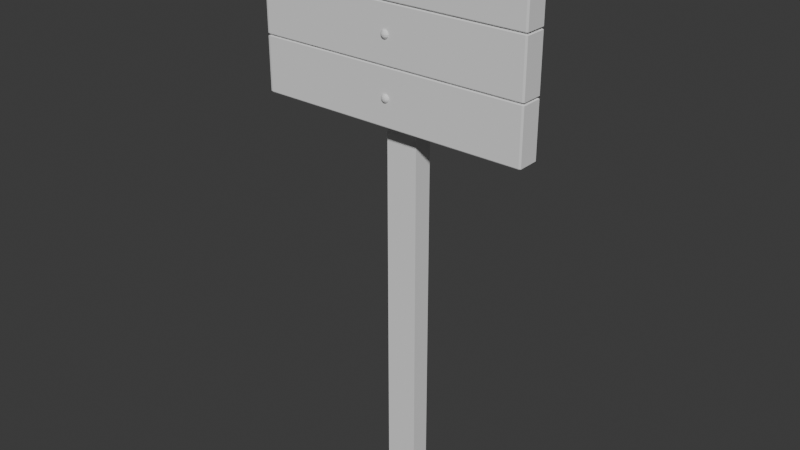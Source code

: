# Source: Sign.blend  (saved by Blender 4.1.24; exported with 4.5.12 LTS)
import bpy
from mathutils import Matrix  # noqa: F401  (used for matrix-valued properties, if any)

bpy.ops.wm.read_factory_settings(use_empty=True)
scene = bpy.context.scene
scene.name = 'Scene'

# ---- collections
col_collection = bpy.data.collections.new('Collection'); scene.collection.children.link(col_collection)

# ---- world
world_world = bpy.data.worlds.new('World'); scene.world = world_world
world_world.use_nodes = True; world_world.node_tree.nodes.clear()
_N = world_world.node_tree.nodes; _L = world_world.node_tree.links
n0 = _N.new('ShaderNodeOutputWorld'); n0.name = 'World Output'; n0.location = (300, 300)
n1 = _N.new('ShaderNodeBackground'); n1.name = 'Background'; n1.location = (10, 300)
n1.inputs[0].default_value = (0.05088, 0.05088, 0.05088, 1.0)
_L.new(n1.outputs[0], n0.inputs[0])
n0.is_active_output = True
world_world.color = (0.05088, 0.05088, 0.05088)
world_world.use_sun_shadow = False
world_world.sun_shadow_jitter_overblur = 0.0

# ---- meshes
me_cube_001 = bpy.data.meshes.new('Cube.001')
me_cube_001.from_pydata([(-1.0, -0.03166, 0.04444), (-1.0, -0.03166, 34.04), (-1.0, 1.968, 0.04444), (-1.0, 1.968, 34.04), (1.0, -0.03166, 0.04444), (1.0, -0.03166, 34.04), (1.0, 1.968, 0.04444), (1.0, 1.968, 34.04)], [], [(0, 1, 3, 2), (2, 3, 7, 6), (6, 7, 5, 4), (4, 5, 1, 0), (2, 6, 4, 0), (7, 3, 1, 5)])
_uv = me_cube_001.uv_layers.new(name='UVMap')
_uv.uv.foreach_set('vector', [0.375, 0.0, 0.625, 0.0, 0.625, 0.25, 0.375, 0.25, 0.375, 0.25, 0.625, 0.25, 0.625, 0.5, 0.375, 0.5, 0.375, 0.5, 0.625, 0.5, 0.625, 0.75, 0.375, 0.75, 0.375, 0.75, 0.625, 0.75, 0.625, 1.0, 0.375, 1.0, 0.125, 0.5, 0.375, 0.5, 0.375, 0.75, 0.125, 0.75, 0.625, 0.5, 0.875, 0.5, 0.875, 0.75, 0.625, 0.75])
me_cube_001.update()
me_cube_004 = bpy.data.meshes.new('Cube.004')
me_cube_004.from_pydata([(-3.277, -2.209, 23.24), (-3.277, -2.259, 23.29), (-3.327, -2.209, 23.29), (-3.277, -2.259, 26.53), (-3.277, -2.209, 26.58), (-3.327, -2.209, 26.53), (-3.277, -0.08721, 23.24), (-3.327, -0.08721, 23.29), (-3.277, -0.03721, 23.29), (-3.277, -0.08721, 26.58), (-3.277, -0.03721, 26.53), (-3.327, -0.08721, 26.53), (3.29, -2.209, 23.24), (3.34, -2.209, 23.29), (3.29, -2.259, 23.29), (3.29, -2.209, 26.58), (3.29, -2.259, 26.53), (3.34, -2.209, 26.53), (3.29, -0.08721, 23.24), (3.29, -0.03721, 23.29), (3.34, -0.08721, 23.29), (3.29, -0.08721, 26.58), (3.34, -0.08721, 26.53), (3.29, -0.03721, 26.53), (-3.277, -2.209, 30.04), (-3.277, -2.259, 30.09), (-3.327, -2.209, 30.09), (-3.277, -2.259, 33.33), (-3.277, -2.209, 33.38), (-3.327, -2.209, 33.33), (-3.277, -0.08721, 30.04), (-3.327, -0.08721, 30.09), (-3.277, -0.03721, 30.09), (-3.277, -0.08721, 33.38), (-3.277, -0.03721, 33.33), (-3.327, -0.08721, 33.33), (3.29, -2.209, 30.04), (3.34, -2.209, 30.09), (3.29, -2.259, 30.09), (3.29, -2.209, 33.38), (3.29, -2.259, 33.33), (3.34, -2.209, 33.33), (3.29, -0.08721, 30.04), (3.29, -0.03721, 30.09), (3.34, -0.08721, 30.09), (3.29, -0.08721, 33.38), (3.34, -0.08721, 33.33), (3.29, -0.03721, 33.33), (-3.277, -2.209, 26.64), (-3.277, -2.259, 26.69), (-3.327, -2.209, 26.69), (-3.277, -2.259, 29.93), (-3.277, -2.209, 29.98), (-3.327, -2.209, 29.93), (-3.277, -0.08721, 26.64), (-3.327, -0.08721, 26.69), (-3.277, -0.03721, 26.69), (-3.277, -0.08721, 29.98), (-3.277, -0.03721, 29.93), (-3.327, -0.08721, 29.93), (3.29, -2.209, 26.64), (3.34, -2.209, 26.69), (3.29, -2.259, 26.69), (3.29, -2.209, 29.98), (3.29, -2.259, 29.93), (3.34, -2.209, 29.93), (3.29, -0.08721, 26.64), (3.29, -0.03721, 26.69), (3.34, -0.08721, 26.69), (3.29, -0.08721, 29.98), (3.34, -0.08721, 29.93), (3.29, -0.03721, 29.93)], [], [(14, 16, 3, 1), (20, 22, 17, 13), (21, 9, 4, 15), (2, 5, 11, 7), (8, 10, 23, 19), (0, 1, 2), (3, 4, 5), (6, 7, 8), (9, 10, 11), (12, 13, 14), (15, 16, 17), (18, 19, 20), (21, 22, 23), (6, 0, 2, 7), (1, 3, 5, 2), (4, 9, 11, 5), (10, 8, 7, 11), (18, 6, 8, 19), (9, 21, 23, 10), (22, 20, 19, 23), (12, 18, 20, 13), (21, 15, 17, 22), (16, 14, 13, 17), (0, 12, 14, 1), (15, 4, 3, 16), (6, 18, 12, 0), (38, 40, 27, 25), (44, 46, 41, 37), (45, 33, 28, 39), (26, 29, 35, 31), (32, 34, 47, 43), (24, 25, 26), (27, 28, 29), (30, 31, 32), (33, 34, 35), (36, 37, 38), (39, 40, 41), (42, 43, 44), (45, 46, 47), (30, 24, 26, 31), (25, 27, 29, 26), (28, 33, 35, 29), (34, 32, 31, 35), (42, 30, 32, 43), (33, 45, 47, 34), (46, 44, 43, 47), (36, 42, 44, 37), (45, 39, 41, 46), (40, 38, 37, 41), (24, 36, 38, 25), (39, 28, 27, 40), (30, 42, 36, 24), (62, 64, 51, 49), (68, 70, 65, 61), (69, 57, 52, 63), (50, 53, 59, 55), (56, 58, 71, 67), (48, 49, 50), (51, 52, 53), (54, 55, 56), (57, 58, 59), (60, 61, 62), (63, 64, 65), (66, 67, 68), (69, 70, 71), (54, 48, 50, 55), (49, 51, 53, 50), (52, 57, 59, 53), (58, 56, 55, 59), (66, 54, 56, 67), (57, 69, 71, 58), (70, 68, 67, 71), (60, 66, 68, 61), (69, 63, 65, 70), (64, 62, 61, 65), (48, 60, 62, 49), (63, 52, 51, 64), (54, 66, 60, 48)])
_uv = me_cube_004.uv_layers.new(name='UVMap')
_uv.uv.foreach_set('vector', [0.3787, 0.7519, 0.6213, 0.7519, 0.6213, 0.9981, 0.3787, 0.9981, 0.3787, 0.5056, 0.6213, 0.5056, 0.6213, 0.7444, 0.3787, 0.7444, 0.6269, 0.5056, 0.8731, 0.5056, 0.8731, 0.7444, 0.6269, 0.7444, 0.3787, 0.005625, 0.6213, 0.005625, 0.6213, 0.2444, 0.3787, 0.2444, 0.3787, 0.2519, 0.6213, 0.2519, 0.6213, 0.4981, 0.3787, 0.4981, 0.1269, 0.7444, 0.1269, 0.75, 0.125, 0.7444, 0.6213, 0.0, 0.625, 0.005625, 0.6213, 0.005625, 0.1269, 0.5056, 0.125, 0.5056, 0.1269, 0.5, 0.625, 0.2444, 0.6213, 0.25, 0.6213, 0.2444, 0.3731, 0.7444, 0.375, 0.7444, 0.3731, 0.75, 0.625, 0.7519, 0.6213, 0.7519, 0.6213, 0.75, 0.3731, 0.5056, 0.3731, 0.5, 0.375, 0.5056, 0.625, 0.4981, 0.6213, 0.5, 0.6213, 0.4981, 0.1269, 0.5056, 0.1269, 0.7444, 0.125, 0.7444, 0.125, 0.5056, 0.3787, 0.0, 0.6213, 0.0, 0.6213, 0.005625, 0.3787, 0.005625, 0.625, 0.005625, 0.625, 0.2444, 0.6213, 0.2444, 0.6213, 0.005625, 0.6213, 0.2519, 0.3787, 0.2519, 0.3787, 0.2444, 0.6213, 0.2444, 0.3731, 0.5056, 0.1269, 0.5056, 0.1269, 0.5, 0.3731, 0.5, 0.625, 0.2519, 0.625, 0.4981, 0.6213, 0.4981, 0.6213, 0.2519, 0.6213, 0.5056, 0.3787, 0.5056, 0.3787, 0.4981, 0.6213, 0.4981, 0.3731, 0.7444, 0.3731, 0.5056, 0.3787, 0.5056, 0.3787, 0.7444, 0.6269, 0.5056, 0.6269, 0.7444, 0.6213, 0.7444, 0.6213, 0.5056, 0.6213, 0.7519, 0.3787, 0.7519, 0.3787, 0.7444, 0.6213, 0.7444, 0.1269, 0.7444, 0.3731, 0.7444, 0.3731, 0.75, 0.1269, 0.75, 0.625, 0.7519, 0.625, 0.9981, 0.6213, 0.9981, 0.6213, 0.7519, 0.1269, 0.5056, 0.3731, 0.5056, 0.3731, 0.7444, 0.1269, 0.7444, 0.3787, 0.7519, 0.6213, 0.7519, 0.6213, 0.9981, 0.3787, 0.9981, 0.3787, 0.5056, 0.6213, 0.5056, 0.6213, 0.7444, 0.3787, 0.7444, 0.6269, 0.5056, 0.8731, 0.5056, 0.8731, 0.7444, 0.6269, 0.7444, 0.3787, 0.005625, 0.6213, 0.005625, 0.6213, 0.2444, 0.3787, 0.2444, 0.3787, 0.2519, 0.6213, 0.2519, 0.6213, 0.4981, 0.3787, 0.4981, 0.1269, 0.7444, 0.1269, 0.75, 0.125, 0.7444, 0.6213, 0.0, 0.625, 0.005625, 0.6213, 0.005625, 0.1269, 0.5056, 0.125, 0.5056, 0.1269, 0.5, 0.625, 0.2444, 0.6213, 0.25, 0.6213, 0.2444, 0.3731, 0.7444, 0.375, 0.7444, 0.3731, 0.75, 0.625, 0.7519, 0.6213, 0.7519, 0.6213, 0.75, 0.3731, 0.5056, 0.3731, 0.5, 0.375, 0.5056, 0.625, 0.4981, 0.6213, 0.5, 0.6213, 0.4981, 0.1269, 0.5056, 0.1269, 0.7444, 0.125, 0.7444, 0.125, 0.5056, 0.3787, 0.0, 0.6213, 0.0, 0.6213, 0.005625, 0.3787, 0.005625, 0.625, 0.005625, 0.625, 0.2444, 0.6213, 0.2444, 0.6213, 0.005625, 0.6213, 0.2519, 0.3787, 0.2519, 0.3787, 0.2444, 0.6213, 0.2444, 0.3731, 0.5056, 0.1269, 0.5056, 0.1269, 0.5, 0.3731, 0.5, 0.625, 0.2519, 0.625, 0.4981, 0.6213, 0.4981, 0.6213, 0.2519, 0.6213, 0.5056, 0.3787, 0.5056, 0.3787, 0.4981, 0.6213, 0.4981, 0.3731, 0.7444, 0.3731, 0.5056, 0.3787, 0.5056, 0.3787, 0.7444, 0.6269, 0.5056, 0.6269, 0.7444, 0.6213, 0.7444, 0.6213, 0.5056, 0.6213, 0.7519, 0.3787, 0.7519, 0.3787, 0.7444, 0.6213, 0.7444, 0.1269, 0.7444, 0.3731, 0.7444, 0.3731, 0.75, 0.1269, 0.75, 0.625, 0.7519, 0.625, 0.9981, 0.6213, 0.9981, 0.6213, 0.7519, 0.1269, 0.5056, 0.3731, 0.5056, 0.3731, 0.7444, 0.1269, 0.7444, 0.3787, 0.7519, 0.6213, 0.7519, 0.6213, 0.9981, 0.3787, 0.9981, 0.3787, 0.5056, 0.6213, 0.5056, 0.6213, 0.7444, 0.3787, 0.7444, 0.6269, 0.5056, 0.8731, 0.5056, 0.8731, 0.7444, 0.6269, 0.7444, 0.3787, 0.005625, 0.6213, 0.005625, 0.6213, 0.2444, 0.3787, 0.2444, 0.3787, 0.2519, 0.6213, 0.2519, 0.6213, 0.4981, 0.3787, 0.4981, 0.1269, 0.7444, 0.1269, 0.75, 0.125, 0.7444, 0.6213, 0.0, 0.625, 0.005625, 0.6213, 0.005625, 0.1269, 0.5056, 0.125, 0.5056, 0.1269, 0.5, 0.625, 0.2444, 0.6213, 0.25, 0.6213, 0.2444, 0.3731, 0.7444, 0.375, 0.7444, 0.3731, 0.75, 0.625, 0.7519, 0.6213, 0.7519, 0.6213, 0.75, 0.3731, 0.5056, 0.3731, 0.5, 0.375, 0.5056, 0.625, 0.4981, 0.6213, 0.5, 0.6213, 0.4981, 0.1269, 0.5056, 0.1269, 0.7444, 0.125, 0.7444, 0.125, 0.5056, 0.3787, 0.0, 0.6213, 0.0, 0.6213, 0.005625, 0.3787, 0.005625, 0.625, 0.005625, 0.625, 0.2444, 0.6213, 0.2444, 0.6213, 0.005625, 0.6213, 0.2519, 0.3787, 0.2519, 0.3787, 0.2444, 0.6213, 0.2444, 0.3731, 0.5056, 0.1269, 0.5056, 0.1269, 0.5, 0.3731, 0.5, 0.625, 0.2519, 0.625, 0.4981, 0.6213, 0.4981, 0.6213, 0.2519, 0.6213, 0.5056, 0.3787, 0.5056, 0.3787, 0.4981, 0.6213, 0.4981, 0.3731, 0.7444, 0.3731, 0.5056, 0.3787, 0.5056, 0.3787, 0.7444, 0.6269, 0.5056, 0.6269, 0.7444, 0.6213, 0.7444, 0.6213, 0.5056, 0.6213, 0.7519, 0.3787, 0.7519, 0.3787, 0.7444, 0.6213, 0.7444, 0.1269, 0.7444, 0.3731, 0.7444, 0.3731, 0.75, 0.1269, 0.75, 0.625, 0.7519, 0.625, 0.9981, 0.6213, 0.9981, 0.6213, 0.7519, 0.1269, 0.5056, 0.3731, 0.5056, 0.3731, 0.7444, 0.1269, 0.7444])
me_cube_004.update()
me_sphere_002 = bpy.data.meshes.new('Sphere.002')
me_sphere_002.from_pydata([(0.3827, -6.71, 94.22), (0.7071, -6.71, 94.0), (0.9239, -6.71, 93.67), (1.0, -6.71, 93.29), (0.9239, -6.71, 92.91), (0.7071, -6.71, 92.58), (0.3827, -6.71, 92.37), (0.3536, -6.856, 94.22), (0.6533, -6.981, 94.0), (0.8536, -7.063, 93.67), (0.9239, -7.093, 93.29), (0.8536, -7.063, 92.91), (0.6533, -6.981, 92.58), (0.3536, -6.856, 92.37), (0.2706, -6.981, 94.22), (0.5, -7.21, 94.0), (0.6533, -7.363, 93.67), (0.7071, -7.417, 93.29), (0.6533, -7.363, 92.91), (0.5, -7.21, 92.58), (0.2706, -6.981, 92.37), (0.1464, -7.063, 94.22), (0.2706, -7.363, 94.0), (0.3536, -7.563, 93.67), (0.3827, -7.634, 93.29), (0.3536, -7.563, 92.91), (0.2706, -7.363, 92.58), (0.1464, -7.063, 92.37), (-1.192e-07, -7.093, 94.22), (-2.235e-07, -7.417, 94.0), (-2.384e-07, -7.634, 93.67), (-3.576e-07, -7.71, 93.29), (-2.384e-07, -7.634, 92.91), (-2.235e-07, -7.417, 92.58), (-1.192e-07, -7.093, 92.37), (-0.1464, -7.063, 94.22), (-0.2706, -7.363, 94.0), (-0.3536, -7.563, 93.67), (-0.3827, -7.634, 93.29), (-0.3536, -7.563, 92.91), (-0.2706, -7.363, 92.58), (-0.1464, -7.063, 92.37), (-0.2706, -6.981, 94.22), (-0.5, -7.21, 94.0), (-0.6533, -7.363, 93.67), (-0.7071, -7.417, 93.29), (-0.6533, -7.363, 92.91), (-0.5, -7.21, 92.58), (-0.2706, -6.981, 92.37), (-0.3536, -6.856, 94.22), (-0.6533, -6.981, 94.0), (-0.8536, -7.063, 93.67), (-0.9239, -7.093, 93.29), (-0.8536, -7.063, 92.91), (-0.6533, -6.981, 92.58), (-0.3536, -6.856, 92.37), (-0.3827, -6.71, 94.22), (-0.7071, -6.71, 94.0), (-0.9239, -6.71, 93.67), (-1.0, -6.71, 93.29), (-0.9239, -6.71, 92.91), (-0.7071, -6.71, 92.58), (-0.3827, -6.71, 92.37), (0.3827, -6.71, 119.8), (0.7071, -6.71, 119.6), (0.9239, -6.71, 119.3), (1.0, -6.71, 118.9), (0.9239, -6.71, 118.5), (0.7071, -6.71, 118.2), (0.3827, -6.71, 118.0), (0.3536, -6.856, 119.8), (0.6533, -6.981, 119.6), (0.8536, -7.063, 119.3), (0.9239, -7.093, 118.9), (0.8536, -7.063, 118.5), (0.6533, -6.981, 118.2), (0.3536, -6.856, 118.0), (0.2706, -6.981, 119.8), (0.5, -7.21, 119.6), (0.6533, -7.363, 119.3), (0.7071, -7.417, 118.9), (0.6533, -7.363, 118.5), (0.5, -7.21, 118.2), (0.2706, -6.981, 118.0), (0.1464, -7.063, 119.8), (0.2706, -7.363, 119.6), (0.3536, -7.563, 119.3), (0.3827, -7.634, 118.9), (0.3536, -7.563, 118.5), (0.2706, -7.363, 118.2), (0.1464, -7.063, 118.0), (-1.192e-07, -7.093, 119.8), (-2.235e-07, -7.417, 119.6), (-2.384e-07, -7.634, 119.3), (-3.576e-07, -7.71, 118.9), (-2.384e-07, -7.634, 118.5), (-2.235e-07, -7.417, 118.2), (-1.192e-07, -7.093, 118.0), (-0.1464, -7.063, 119.8), (-0.2706, -7.363, 119.6), (-0.3536, -7.563, 119.3), (-0.3827, -7.634, 118.9), (-0.3536, -7.563, 118.5), (-0.2706, -7.363, 118.2), (-0.1464, -7.063, 118.0), (-0.2706, -6.981, 119.8), (-0.5, -7.21, 119.6), (-0.6533, -7.363, 119.3), (-0.7071, -7.417, 118.9), (-0.6533, -7.363, 118.5), (-0.5, -7.21, 118.2), (-0.2706, -6.981, 118.0), (-0.3536, -6.856, 119.8), (-0.6533, -6.981, 119.6), (-0.8536, -7.063, 119.3), (-0.9239, -7.093, 118.9), (-0.8536, -7.063, 118.5), (-0.6533, -6.981, 118.2), (-0.3536, -6.856, 118.0), (-0.3827, -6.71, 119.8), (-0.7071, -6.71, 119.6), (-0.9239, -6.71, 119.3), (-1.0, -6.71, 118.9), (-0.9239, -6.71, 118.5), (-0.7071, -6.71, 118.2), (-0.3827, -6.71, 118.0), (0.3827, -6.71, 107.1), (0.7071, -6.71, 106.9), (0.9239, -6.71, 106.5), (1.0, -6.71, 106.2), (0.9239, -6.71, 105.8), (0.7071, -6.71, 105.5), (0.3827, -6.71, 105.2), (0.3536, -6.856, 107.1), (0.6533, -6.981, 106.9), (0.8536, -7.063, 106.5), (0.9239, -7.093, 106.2), (0.8536, -7.063, 105.8), (0.6533, -6.981, 105.5), (0.3536, -6.856, 105.2), (0.2706, -6.981, 107.1), (0.5, -7.21, 106.9), (0.6533, -7.363, 106.5), (0.7071, -7.417, 106.2), (0.6533, -7.363, 105.8), (0.5, -7.21, 105.5), (0.2706, -6.981, 105.2), (0.1464, -7.063, 107.1), (0.2706, -7.363, 106.9), (0.3536, -7.563, 106.5), (0.3827, -7.634, 106.2), (0.3536, -7.563, 105.8), (0.2706, -7.363, 105.5), (0.1464, -7.063, 105.2), (-1.192e-07, -7.093, 107.1), (-2.235e-07, -7.417, 106.9), (-2.384e-07, -7.634, 106.5), (-3.576e-07, -7.71, 106.2), (-2.384e-07, -7.634, 105.8), (-2.235e-07, -7.417, 105.5), (-1.192e-07, -7.093, 105.2), (-0.1464, -7.063, 107.1), (-0.2706, -7.363, 106.9), (-0.3536, -7.563, 106.5), (-0.3827, -7.634, 106.2), (-0.3536, -7.563, 105.8), (-0.2706, -7.363, 105.5), (-0.1464, -7.063, 105.2), (-0.2706, -6.981, 107.1), (-0.5, -7.21, 106.9), (-0.6533, -7.363, 106.5), (-0.7071, -7.417, 106.2), (-0.6533, -7.363, 105.8), (-0.5, -7.21, 105.5), (-0.2706, -6.981, 105.2), (-0.3536, -6.856, 107.1), (-0.6533, -6.981, 106.9), (-0.8536, -7.063, 106.5), (-0.9239, -7.093, 106.2), (-0.8536, -7.063, 105.8), (-0.6533, -6.981, 105.5), (-0.3536, -6.856, 105.2), (-0.3827, -6.71, 107.1), (-0.7071, -6.71, 106.9), (-0.9239, -6.71, 106.5), (-1.0, -6.71, 106.2), (-0.9239, -6.71, 105.8), (-0.7071, -6.71, 105.5), (-0.3827, -6.71, 105.2)], [], [(5, 4, 11, 12), (3, 2, 9, 10), (1, 0, 7, 8), (6, 5, 12, 13), (4, 3, 10, 11), (2, 1, 8, 9), (12, 11, 18, 19), (10, 9, 16, 17), (8, 7, 14, 15), (13, 12, 19, 20), (11, 10, 17, 18), (9, 8, 15, 16), (20, 19, 26, 27), (18, 17, 24, 25), (16, 15, 22, 23), (19, 18, 25, 26), (17, 16, 23, 24), (15, 14, 21, 22), (25, 24, 31, 32), (23, 22, 29, 30), (26, 25, 32, 33), (24, 23, 30, 31), (22, 21, 28, 29), (27, 26, 33, 34), (33, 32, 39, 40), (31, 30, 37, 38), (29, 28, 35, 36), (34, 33, 40, 41), (32, 31, 38, 39), (30, 29, 36, 37), (38, 37, 44, 45), (36, 35, 42, 43), (41, 40, 47, 48), (39, 38, 45, 46), (37, 36, 43, 44), (40, 39, 46, 47), (48, 47, 54, 55), (46, 45, 52, 53), (44, 43, 50, 51), (47, 46, 53, 54), (45, 44, 51, 52), (43, 42, 49, 50), (51, 50, 57, 58), (54, 53, 60, 61), (52, 51, 58, 59), (50, 49, 56, 57), (55, 54, 61, 62), (53, 52, 59, 60), (0, 56, 49, 42, 35, 28, 21, 14, 7), (6, 13, 20, 27, 34, 41, 48, 55, 62), (68, 67, 74, 75), (66, 65, 72, 73), (64, 63, 70, 71), (69, 68, 75, 76), (67, 66, 73, 74), (65, 64, 71, 72), (75, 74, 81, 82), (73, 72, 79, 80), (71, 70, 77, 78), (76, 75, 82, 83), (74, 73, 80, 81), (72, 71, 78, 79), (83, 82, 89, 90), (81, 80, 87, 88), (79, 78, 85, 86), (82, 81, 88, 89), (80, 79, 86, 87), (78, 77, 84, 85), (88, 87, 94, 95), (86, 85, 92, 93), (89, 88, 95, 96), (87, 86, 93, 94), (85, 84, 91, 92), (90, 89, 96, 97), (96, 95, 102, 103), (94, 93, 100, 101), (92, 91, 98, 99), (97, 96, 103, 104), (95, 94, 101, 102), (93, 92, 99, 100), (101, 100, 107, 108), (99, 98, 105, 106), (104, 103, 110, 111), (102, 101, 108, 109), (100, 99, 106, 107), (103, 102, 109, 110), (111, 110, 117, 118), (109, 108, 115, 116), (107, 106, 113, 114), (110, 109, 116, 117), (108, 107, 114, 115), (106, 105, 112, 113), (114, 113, 120, 121), (117, 116, 123, 124), (115, 114, 121, 122), (113, 112, 119, 120), (118, 117, 124, 125), (116, 115, 122, 123), (63, 119, 112, 105, 98, 91, 84, 77, 70), (69, 76, 83, 90, 97, 104, 111, 118, 125), (131, 130, 137, 138), (129, 128, 135, 136), (127, 126, 133, 134), (132, 131, 138, 139), (130, 129, 136, 137), (128, 127, 134, 135), (138, 137, 144, 145), (136, 135, 142, 143), (134, 133, 140, 141), (139, 138, 145, 146), (137, 136, 143, 144), (135, 134, 141, 142), (146, 145, 152, 153), (144, 143, 150, 151), (142, 141, 148, 149), (145, 144, 151, 152), (143, 142, 149, 150), (141, 140, 147, 148), (151, 150, 157, 158), (149, 148, 155, 156), (152, 151, 158, 159), (150, 149, 156, 157), (148, 147, 154, 155), (153, 152, 159, 160), (159, 158, 165, 166), (157, 156, 163, 164), (155, 154, 161, 162), (160, 159, 166, 167), (158, 157, 164, 165), (156, 155, 162, 163), (164, 163, 170, 171), (162, 161, 168, 169), (167, 166, 173, 174), (165, 164, 171, 172), (163, 162, 169, 170), (166, 165, 172, 173), (174, 173, 180, 181), (172, 171, 178, 179), (170, 169, 176, 177), (173, 172, 179, 180), (171, 170, 177, 178), (169, 168, 175, 176), (177, 176, 183, 184), (180, 179, 186, 187), (178, 177, 184, 185), (176, 175, 182, 183), (181, 180, 187, 188), (179, 178, 185, 186), (126, 182, 175, 168, 161, 154, 147, 140, 133), (132, 139, 146, 153, 160, 167, 174, 181, 188)])
_uv = me_sphere_002.uv_layers.new(name='UVMap')
_uv.uv.foreach_set('vector', [0.5, 0.25, 0.5, 0.375, 0.4375, 0.375, 0.4375, 0.25, 0.5, 0.5, 0.5, 0.625, 0.4375, 0.625, 0.4375, 0.5, 0.5, 0.75, 0.5, 0.875, 0.4375, 0.875, 0.4375, 0.75, 0.5, 0.125, 0.5, 0.25, 0.4375, 0.25, 0.4375, 0.125, 0.5, 0.375, 0.5, 0.5, 0.4375, 0.5, 0.4375, 0.375, 0.5, 0.625, 0.5, 0.75, 0.4375, 0.75, 0.4375, 0.625, 0.4375, 0.25, 0.4375, 0.375, 0.375, 0.375, 0.375, 0.25, 0.4375, 0.5, 0.4375, 0.625, 0.375, 0.625, 0.375, 0.5, 0.4375, 0.75, 0.4375, 0.875, 0.375, 0.875, 0.375, 0.75, 0.4375, 0.125, 0.4375, 0.25, 0.375, 0.25, 0.375, 0.125, 0.4375, 0.375, 0.4375, 0.5, 0.375, 0.5, 0.375, 0.375, 0.4375, 0.625, 0.4375, 0.75, 0.375, 0.75, 0.375, 0.625, 0.375, 0.125, 0.375, 0.25, 0.3125, 0.25, 0.3125, 0.125, 0.375, 0.375, 0.375, 0.5, 0.3125, 0.5, 0.3125, 0.375, 0.375, 0.625, 0.375, 0.75, 0.3125, 0.75, 0.3125, 0.625, 0.375, 0.25, 0.375, 0.375, 0.3125, 0.375, 0.3125, 0.25, 0.375, 0.5, 0.375, 0.625, 0.3125, 0.625, 0.3125, 0.5, 0.375, 0.75, 0.375, 0.875, 0.3125, 0.875, 0.3125, 0.75, 0.3125, 0.375, 0.3125, 0.5, 0.25, 0.5, 0.25, 0.375, 0.3125, 0.625, 0.3125, 0.75, 0.25, 0.75, 0.25, 0.625, 0.3125, 0.25, 0.3125, 0.375, 0.25, 0.375, 0.25, 0.25, 0.3125, 0.5, 0.3125, 0.625, 0.25, 0.625, 0.25, 0.5, 0.3125, 0.75, 0.3125, 0.875, 0.25, 0.875, 0.25, 0.75, 0.3125, 0.125, 0.3125, 0.25, 0.25, 0.25, 0.25, 0.125, 0.25, 0.25, 0.25, 0.375, 0.1875, 0.375, 0.1875, 0.25, 0.25, 0.5, 0.25, 0.625, 0.1875, 0.625, 0.1875, 0.5, 0.25, 0.75, 0.25, 0.875, 0.1875, 0.875, 0.1875, 0.75, 0.25, 0.125, 0.25, 0.25, 0.1875, 0.25, 0.1875, 0.125, 0.25, 0.375, 0.25, 0.5, 0.1875, 0.5, 0.1875, 0.375, 0.25, 0.625, 0.25, 0.75, 0.1875, 0.75, 0.1875, 0.625, 0.1875, 0.5, 0.1875, 0.625, 0.125, 0.625, 0.125, 0.5, 0.1875, 0.75, 0.1875, 0.875, 0.125, 0.875, 0.125, 0.75, 0.1875, 0.125, 0.1875, 0.25, 0.125, 0.25, 0.125, 0.125, 0.1875, 0.375, 0.1875, 0.5, 0.125, 0.5, 0.125, 0.375, 0.1875, 0.625, 0.1875, 0.75, 0.125, 0.75, 0.125, 0.625, 0.1875, 0.25, 0.1875, 0.375, 0.125, 0.375, 0.125, 0.25, 0.125, 0.125, 0.125, 0.25, 0.0625, 0.25, 0.0625, 0.125, 0.125, 0.375, 0.125, 0.5, 0.0625, 0.5, 0.0625, 0.375, 0.125, 0.625, 0.125, 0.75, 0.0625, 0.75, 0.0625, 0.625, 0.125, 0.25, 0.125, 0.375, 0.0625, 0.375, 0.0625, 0.25, 0.125, 0.5, 0.125, 0.625, 0.0625, 0.625, 0.0625, 0.5, 0.125, 0.75, 0.125, 0.875, 0.0625, 0.875, 0.0625, 0.75, 0.0625, 0.625, 0.0625, 0.75, 0.0, 0.75, 0.0, 0.625, 0.0625, 0.25, 0.0625, 0.375, 0.0, 0.375, 0.0, 0.25, 0.0625, 0.5, 0.0625, 0.625, 0.0, 0.625, 0.0, 0.5, 0.0625, 0.75, 0.0625, 0.875, 0.0, 0.875, 0.0, 0.75, 0.0625, 0.125, 0.0625, 0.25, 0.0, 0.25, 0.0, 0.125, 0.0625, 0.375, 0.0625, 0.5, 0.0, 0.5, 0.0, 0.375, 0.5, 0.875, 0.0, 0.875, 0.0625, 0.875, 0.125, 0.875, 0.1875, 0.875, 0.25, 0.875, 0.3125, 0.875, 0.375, 0.875, 0.4375, 0.875, 0.5, 0.125, 0.4375, 0.125, 0.375, 0.125, 0.3125, 0.125, 0.25, 0.125, 0.1875, 0.125, 0.125, 0.125, 0.0625, 0.125, 0.0, 0.125, 0.5, 0.25, 0.5, 0.375, 0.4375, 0.375, 0.4375, 0.25, 0.5, 0.5, 0.5, 0.625, 0.4375, 0.625, 0.4375, 0.5, 0.5, 0.75, 0.5, 0.875, 0.4375, 0.875, 0.4375, 0.75, 0.5, 0.125, 0.5, 0.25, 0.4375, 0.25, 0.4375, 0.125, 0.5, 0.375, 0.5, 0.5, 0.4375, 0.5, 0.4375, 0.375, 0.5, 0.625, 0.5, 0.75, 0.4375, 0.75, 0.4375, 0.625, 0.4375, 0.25, 0.4375, 0.375, 0.375, 0.375, 0.375, 0.25, 0.4375, 0.5, 0.4375, 0.625, 0.375, 0.625, 0.375, 0.5, 0.4375, 0.75, 0.4375, 0.875, 0.375, 0.875, 0.375, 0.75, 0.4375, 0.125, 0.4375, 0.25, 0.375, 0.25, 0.375, 0.125, 0.4375, 0.375, 0.4375, 0.5, 0.375, 0.5, 0.375, 0.375, 0.4375, 0.625, 0.4375, 0.75, 0.375, 0.75, 0.375, 0.625, 0.375, 0.125, 0.375, 0.25, 0.3125, 0.25, 0.3125, 0.125, 0.375, 0.375, 0.375, 0.5, 0.3125, 0.5, 0.3125, 0.375, 0.375, 0.625, 0.375, 0.75, 0.3125, 0.75, 0.3125, 0.625, 0.375, 0.25, 0.375, 0.375, 0.3125, 0.375, 0.3125, 0.25, 0.375, 0.5, 0.375, 0.625, 0.3125, 0.625, 0.3125, 0.5, 0.375, 0.75, 0.375, 0.875, 0.3125, 0.875, 0.3125, 0.75, 0.3125, 0.375, 0.3125, 0.5, 0.25, 0.5, 0.25, 0.375, 0.3125, 0.625, 0.3125, 0.75, 0.25, 0.75, 0.25, 0.625, 0.3125, 0.25, 0.3125, 0.375, 0.25, 0.375, 0.25, 0.25, 0.3125, 0.5, 0.3125, 0.625, 0.25, 0.625, 0.25, 0.5, 0.3125, 0.75, 0.3125, 0.875, 0.25, 0.875, 0.25, 0.75, 0.3125, 0.125, 0.3125, 0.25, 0.25, 0.25, 0.25, 0.125, 0.25, 0.25, 0.25, 0.375, 0.1875, 0.375, 0.1875, 0.25, 0.25, 0.5, 0.25, 0.625, 0.1875, 0.625, 0.1875, 0.5, 0.25, 0.75, 0.25, 0.875, 0.1875, 0.875, 0.1875, 0.75, 0.25, 0.125, 0.25, 0.25, 0.1875, 0.25, 0.1875, 0.125, 0.25, 0.375, 0.25, 0.5, 0.1875, 0.5, 0.1875, 0.375, 0.25, 0.625, 0.25, 0.75, 0.1875, 0.75, 0.1875, 0.625, 0.1875, 0.5, 0.1875, 0.625, 0.125, 0.625, 0.125, 0.5, 0.1875, 0.75, 0.1875, 0.875, 0.125, 0.875, 0.125, 0.75, 0.1875, 0.125, 0.1875, 0.25, 0.125, 0.25, 0.125, 0.125, 0.1875, 0.375, 0.1875, 0.5, 0.125, 0.5, 0.125, 0.375, 0.1875, 0.625, 0.1875, 0.75, 0.125, 0.75, 0.125, 0.625, 0.1875, 0.25, 0.1875, 0.375, 0.125, 0.375, 0.125, 0.25, 0.125, 0.125, 0.125, 0.25, 0.0625, 0.25, 0.0625, 0.125, 0.125, 0.375, 0.125, 0.5, 0.0625, 0.5, 0.0625, 0.375, 0.125, 0.625, 0.125, 0.75, 0.0625, 0.75, 0.0625, 0.625, 0.125, 0.25, 0.125, 0.375, 0.0625, 0.375, 0.0625, 0.25, 0.125, 0.5, 0.125, 0.625, 0.0625, 0.625, 0.0625, 0.5, 0.125, 0.75, 0.125, 0.875, 0.0625, 0.875, 0.0625, 0.75, 0.0625, 0.625, 0.0625, 0.75, 0.0, 0.75, 0.0, 0.625, 0.0625, 0.25, 0.0625, 0.375, 0.0, 0.375, 0.0, 0.25, 0.0625, 0.5, 0.0625, 0.625, 0.0, 0.625, 0.0, 0.5, 0.0625, 0.75, 0.0625, 0.875, 0.0, 0.875, 0.0, 0.75, 0.0625, 0.125, 0.0625, 0.25, 0.0, 0.25, 0.0, 0.125, 0.0625, 0.375, 0.0625, 0.5, 0.0, 0.5, 0.0, 0.375, 0.5, 0.875, 0.0, 0.875, 0.0625, 0.875, 0.125, 0.875, 0.1875, 0.875, 0.25, 0.875, 0.3125, 0.875, 0.375, 0.875, 0.4375, 0.875, 0.5, 0.125, 0.4375, 0.125, 0.375, 0.125, 0.3125, 0.125, 0.25, 0.125, 0.1875, 0.125, 0.125, 0.125, 0.0625, 0.125, 0.0, 0.125, 0.5, 0.25, 0.5, 0.375, 0.4375, 0.375, 0.4375, 0.25, 0.5, 0.5, 0.5, 0.625, 0.4375, 0.625, 0.4375, 0.5, 0.5, 0.75, 0.5, 0.875, 0.4375, 0.875, 0.4375, 0.75, 0.5, 0.125, 0.5, 0.25, 0.4375, 0.25, 0.4375, 0.125, 0.5, 0.375, 0.5, 0.5, 0.4375, 0.5, 0.4375, 0.375, 0.5, 0.625, 0.5, 0.75, 0.4375, 0.75, 0.4375, 0.625, 0.4375, 0.25, 0.4375, 0.375, 0.375, 0.375, 0.375, 0.25, 0.4375, 0.5, 0.4375, 0.625, 0.375, 0.625, 0.375, 0.5, 0.4375, 0.75, 0.4375, 0.875, 0.375, 0.875, 0.375, 0.75, 0.4375, 0.125, 0.4375, 0.25, 0.375, 0.25, 0.375, 0.125, 0.4375, 0.375, 0.4375, 0.5, 0.375, 0.5, 0.375, 0.375, 0.4375, 0.625, 0.4375, 0.75, 0.375, 0.75, 0.375, 0.625, 0.375, 0.125, 0.375, 0.25, 0.3125, 0.25, 0.3125, 0.125, 0.375, 0.375, 0.375, 0.5, 0.3125, 0.5, 0.3125, 0.375, 0.375, 0.625, 0.375, 0.75, 0.3125, 0.75, 0.3125, 0.625, 0.375, 0.25, 0.375, 0.375, 0.3125, 0.375, 0.3125, 0.25, 0.375, 0.5, 0.375, 0.625, 0.3125, 0.625, 0.3125, 0.5, 0.375, 0.75, 0.375, 0.875, 0.3125, 0.875, 0.3125, 0.75, 0.3125, 0.375, 0.3125, 0.5, 0.25, 0.5, 0.25, 0.375, 0.3125, 0.625, 0.3125, 0.75, 0.25, 0.75, 0.25, 0.625, 0.3125, 0.25, 0.3125, 0.375, 0.25, 0.375, 0.25, 0.25, 0.3125, 0.5, 0.3125, 0.625, 0.25, 0.625, 0.25, 0.5, 0.3125, 0.75, 0.3125, 0.875, 0.25, 0.875, 0.25, 0.75, 0.3125, 0.125, 0.3125, 0.25, 0.25, 0.25, 0.25, 0.125, 0.25, 0.25, 0.25, 0.375, 0.1875, 0.375, 0.1875, 0.25, 0.25, 0.5, 0.25, 0.625, 0.1875, 0.625, 0.1875, 0.5, 0.25, 0.75, 0.25, 0.875, 0.1875, 0.875, 0.1875, 0.75, 0.25, 0.125, 0.25, 0.25, 0.1875, 0.25, 0.1875, 0.125, 0.25, 0.375, 0.25, 0.5, 0.1875, 0.5, 0.1875, 0.375, 0.25, 0.625, 0.25, 0.75, 0.1875, 0.75, 0.1875, 0.625, 0.1875, 0.5, 0.1875, 0.625, 0.125, 0.625, 0.125, 0.5, 0.1875, 0.75, 0.1875, 0.875, 0.125, 0.875, 0.125, 0.75, 0.1875, 0.125, 0.1875, 0.25, 0.125, 0.25, 0.125, 0.125, 0.1875, 0.375, 0.1875, 0.5, 0.125, 0.5, 0.125, 0.375, 0.1875, 0.625, 0.1875, 0.75, 0.125, 0.75, 0.125, 0.625, 0.1875, 0.25, 0.1875, 0.375, 0.125, 0.375, 0.125, 0.25, 0.125, 0.125, 0.125, 0.25, 0.0625, 0.25, 0.0625, 0.125, 0.125, 0.375, 0.125, 0.5, 0.0625, 0.5, 0.0625, 0.375, 0.125, 0.625, 0.125, 0.75, 0.0625, 0.75, 0.0625, 0.625, 0.125, 0.25, 0.125, 0.375, 0.0625, 0.375, 0.0625, 0.25, 0.125, 0.5, 0.125, 0.625, 0.0625, 0.625, 0.0625, 0.5, 0.125, 0.75, 0.125, 0.875, 0.0625, 0.875, 0.0625, 0.75, 0.0625, 0.625, 0.0625, 0.75, 0.0, 0.75, 0.0, 0.625, 0.0625, 0.25, 0.0625, 0.375, 0.0, 0.375, 0.0, 0.25, 0.0625, 0.5, 0.0625, 0.625, 0.0, 0.625, 0.0, 0.5, 0.0625, 0.75, 0.0625, 0.875, 0.0, 0.875, 0.0, 0.75, 0.0625, 0.125, 0.0625, 0.25, 0.0, 0.25, 0.0, 0.125, 0.0625, 0.375, 0.0625, 0.5, 0.0, 0.5, 0.0, 0.375, 0.5, 0.875, 0.0, 0.875, 0.0625, 0.875, 0.125, 0.875, 0.1875, 0.875, 0.25, 0.875, 0.3125, 0.875, 0.375, 0.875, 0.4375, 0.875, 0.5, 0.125, 0.4375, 0.125, 0.375, 0.125, 0.3125, 0.125, 0.25, 0.125, 0.1875, 0.125, 0.125, 0.125, 0.0625, 0.125, 0.0, 0.125])
me_sphere_002.update()

# ---- objects
ob_signpole = bpy.data.objects.new('SignPole', me_cube_001)
ob_sign = bpy.data.objects.new('Sign', me_cube_004)
ob_nobs = bpy.data.objects.new('Nobs', me_sphere_002)

# ---- transforms, parenting, visibility, modifiers, constraints
ob_signpole.location = (0.0, 9.313e-10, 0.0)
ob_signpole.scale = (0.048, 0.0288, 0.048)
ob_sign.location = (0.0, 0.0, 0.0)
ob_sign.scale = (0.1229, 0.0288, 0.048)
ob_nobs.location = (0.0, -9.313e-10, 0.0)
ob_nobs.scale = (0.0128, 0.009493, 0.0128)

# ---- collection membership
col_collection.objects.link(ob_signpole)
col_collection.objects.link(ob_sign)
col_collection.objects.link(ob_nobs)

# ---- scene / render settings (as saved in the file)
scene.frame_start = 1; scene.frame_end = 250; scene.frame_set(0)
scene.render.engine = 'BLENDER_EEVEE_NEXT'
scene.cycles.sampling_pattern = 'TABULATED_SOBOL'
scene.eevee.ray_tracing_options.trace_max_roughness = 0.0
bpy.context.view_layer.update()

# ---- added for rendering (the .blend has no active camera and no usable light): camera, sun
cam_auto = bpy.data.cameras.new('AutoCamera')
cam_auto.lens = 50.0
cam_auto.sensor_width = 36.0
cam_auto.clip_end = 1000.0
ob_auto_camera = bpy.data.objects.new('AutoCamera', cam_auto)
scene.collection.objects.link(ob_auto_camera)
ob_auto_camera.location = (1.69461, -2.0408, 2.17316)
ob_auto_camera.rotation_euler = (1.09748, -7.21219e-08, 0.694738)
scene.camera = ob_auto_camera
light_auto_sun = bpy.data.lights.new('AutoSun', 'SUN')
light_auto_sun.energy = 3.0
light_auto_sun.angle = 0.0523599
ob_auto_sun = bpy.data.objects.new('AutoSun', light_auto_sun)
scene.collection.objects.link(ob_auto_sun)
ob_auto_sun.rotation_euler = (0.872665, 0.174533, 0.523599)
bpy.context.view_layer.update()
